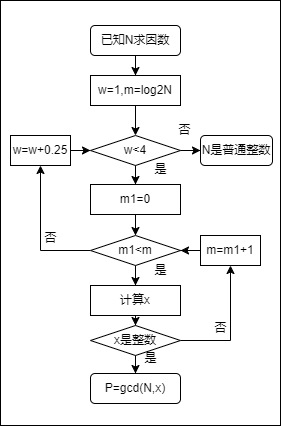

The diagram above was exported from draw.io. Its source (the exported page's mxGraphModel, read from the mxfile embedded in the PNG):
<mxGraphModel dx="617" dy="390" grid="1" gridSize="10" guides="1" tooltips="1" connect="1" arrows="1" fold="1" page="1" pageScale="1" pageWidth="827" pageHeight="1169" math="1" shadow="0">
  <root>
    <mxCell id="0" />
    <mxCell id="1" parent="0" />
    <mxCell id="LVWNP7-b7fzayLiYPQRe-49" value="" style="whiteSpace=wrap;html=1;" vertex="1" parent="1">
      <mxGeometry x="250" y="25" width="280" height="425" as="geometry" />
    </mxCell>
    <mxCell id="LVWNP7-b7fzayLiYPQRe-11" style="edgeStyle=orthogonalEdgeStyle;rounded=0;orthogonalLoop=1;jettySize=auto;html=1;" edge="1" parent="1" source="LVWNP7-b7fzayLiYPQRe-1" target="LVWNP7-b7fzayLiYPQRe-2">
      <mxGeometry relative="1" as="geometry" />
    </mxCell>
    <mxCell id="LVWNP7-b7fzayLiYPQRe-1" value="已知N求因数" style="rounded=1;whiteSpace=wrap;html=1;" vertex="1" parent="1">
      <mxGeometry x="340" y="50" width="90" height="30" as="geometry" />
    </mxCell>
    <mxCell id="LVWNP7-b7fzayLiYPQRe-12" value="" style="edgeStyle=orthogonalEdgeStyle;rounded=0;orthogonalLoop=1;jettySize=auto;html=1;" edge="1" parent="1" source="LVWNP7-b7fzayLiYPQRe-2" target="LVWNP7-b7fzayLiYPQRe-3">
      <mxGeometry relative="1" as="geometry" />
    </mxCell>
    <mxCell id="LVWNP7-b7fzayLiYPQRe-2" value="w=1,m=log2N" style="rounded=0;whiteSpace=wrap;html=1;" vertex="1" parent="1">
      <mxGeometry x="340" y="100" width="90" height="30" as="geometry" />
    </mxCell>
    <mxCell id="LVWNP7-b7fzayLiYPQRe-13" value="" style="edgeStyle=orthogonalEdgeStyle;rounded=0;orthogonalLoop=1;jettySize=auto;html=1;" edge="1" parent="1" source="LVWNP7-b7fzayLiYPQRe-3" target="LVWNP7-b7fzayLiYPQRe-4">
      <mxGeometry relative="1" as="geometry" />
    </mxCell>
    <mxCell id="LVWNP7-b7fzayLiYPQRe-25" style="edgeStyle=orthogonalEdgeStyle;rounded=0;orthogonalLoop=1;jettySize=auto;html=1;" edge="1" parent="1" source="LVWNP7-b7fzayLiYPQRe-3" target="LVWNP7-b7fzayLiYPQRe-24">
      <mxGeometry relative="1" as="geometry" />
    </mxCell>
    <mxCell id="LVWNP7-b7fzayLiYPQRe-14" value="" style="edgeStyle=orthogonalEdgeStyle;rounded=0;orthogonalLoop=1;jettySize=auto;html=1;" edge="1" parent="1" source="LVWNP7-b7fzayLiYPQRe-4" target="LVWNP7-b7fzayLiYPQRe-5">
      <mxGeometry relative="1" as="geometry" />
    </mxCell>
    <mxCell id="LVWNP7-b7fzayLiYPQRe-4" value="m1=0" style="rounded=0;whiteSpace=wrap;html=1;" vertex="1" parent="1">
      <mxGeometry x="340" y="209" width="90" height="30" as="geometry" />
    </mxCell>
    <mxCell id="LVWNP7-b7fzayLiYPQRe-15" value="" style="edgeStyle=orthogonalEdgeStyle;rounded=0;orthogonalLoop=1;jettySize=auto;html=1;" edge="1" parent="1" source="LVWNP7-b7fzayLiYPQRe-5" target="LVWNP7-b7fzayLiYPQRe-6">
      <mxGeometry relative="1" as="geometry" />
    </mxCell>
    <mxCell id="LVWNP7-b7fzayLiYPQRe-21" style="edgeStyle=orthogonalEdgeStyle;rounded=0;orthogonalLoop=1;jettySize=auto;html=1;" edge="1" parent="1" source="LVWNP7-b7fzayLiYPQRe-5" target="LVWNP7-b7fzayLiYPQRe-18">
      <mxGeometry relative="1" as="geometry" />
    </mxCell>
    <mxCell id="LVWNP7-b7fzayLiYPQRe-5" value="m1&amp;lt;m" style="rhombus;whiteSpace=wrap;html=1;" vertex="1" parent="1">
      <mxGeometry x="340" y="260" width="90" height="30" as="geometry" />
    </mxCell>
    <mxCell id="LVWNP7-b7fzayLiYPQRe-16" value="" style="edgeStyle=orthogonalEdgeStyle;rounded=0;orthogonalLoop=1;jettySize=auto;html=1;" edge="1" parent="1" source="LVWNP7-b7fzayLiYPQRe-6" target="LVWNP7-b7fzayLiYPQRe-7">
      <mxGeometry relative="1" as="geometry" />
    </mxCell>
    <mxCell id="LVWNP7-b7fzayLiYPQRe-6" value="计算x" style="rounded=0;whiteSpace=wrap;html=1;" vertex="1" parent="1">
      <mxGeometry x="340" y="310" width="90" height="30" as="geometry" />
    </mxCell>
    <mxCell id="LVWNP7-b7fzayLiYPQRe-17" value="" style="edgeStyle=orthogonalEdgeStyle;rounded=0;orthogonalLoop=1;jettySize=auto;html=1;" edge="1" parent="1" source="LVWNP7-b7fzayLiYPQRe-7" target="LVWNP7-b7fzayLiYPQRe-8">
      <mxGeometry relative="1" as="geometry" />
    </mxCell>
    <mxCell id="LVWNP7-b7fzayLiYPQRe-28" style="edgeStyle=orthogonalEdgeStyle;rounded=0;orthogonalLoop=1;jettySize=auto;html=1;" edge="1" parent="1" source="LVWNP7-b7fzayLiYPQRe-7" target="LVWNP7-b7fzayLiYPQRe-26">
      <mxGeometry relative="1" as="geometry" />
    </mxCell>
    <mxCell id="LVWNP7-b7fzayLiYPQRe-7" value="x是整数" style="rhombus;whiteSpace=wrap;html=1;" vertex="1" parent="1">
      <mxGeometry x="340" y="350" width="90" height="30" as="geometry" />
    </mxCell>
    <mxCell id="LVWNP7-b7fzayLiYPQRe-8" value="P=gcd(N,x)" style="rounded=1;whiteSpace=wrap;html=1;" vertex="1" parent="1">
      <mxGeometry x="340" y="398" width="90" height="30" as="geometry" />
    </mxCell>
    <mxCell id="LVWNP7-b7fzayLiYPQRe-42" style="edgeStyle=orthogonalEdgeStyle;rounded=0;orthogonalLoop=1;jettySize=auto;html=1;" edge="1" parent="1" source="LVWNP7-b7fzayLiYPQRe-18" target="LVWNP7-b7fzayLiYPQRe-3">
      <mxGeometry relative="1" as="geometry">
        <mxPoint x="380" y="145" as="targetPoint" />
      </mxGeometry>
    </mxCell>
    <mxCell id="LVWNP7-b7fzayLiYPQRe-18" value="w=w+0.25" style="rounded=0;whiteSpace=wrap;html=1;" vertex="1" parent="1">
      <mxGeometry x="260" y="160" width="60" height="30" as="geometry" />
    </mxCell>
    <mxCell id="LVWNP7-b7fzayLiYPQRe-24" value="N是普通整数" style="rounded=1;whiteSpace=wrap;html=1;" vertex="1" parent="1">
      <mxGeometry x="450" y="160" width="72" height="30" as="geometry" />
    </mxCell>
    <mxCell id="LVWNP7-b7fzayLiYPQRe-47" style="edgeStyle=orthogonalEdgeStyle;rounded=0;orthogonalLoop=1;jettySize=auto;html=1;" edge="1" parent="1" source="LVWNP7-b7fzayLiYPQRe-26" target="LVWNP7-b7fzayLiYPQRe-5">
      <mxGeometry relative="1" as="geometry">
        <mxPoint x="380" y="250" as="targetPoint" />
      </mxGeometry>
    </mxCell>
    <mxCell id="LVWNP7-b7fzayLiYPQRe-26" value="m=m1+1" style="rounded=0;whiteSpace=wrap;html=1;" vertex="1" parent="1">
      <mxGeometry x="450" y="260" width="60" height="30" as="geometry" />
    </mxCell>
    <mxCell id="LVWNP7-b7fzayLiYPQRe-32" value="否" style="text;html=1;align=center;verticalAlign=middle;resizable=0;points=[];autosize=1;strokeColor=none;fillColor=none;" vertex="1" parent="1">
      <mxGeometry x="450" y="338" width="40" height="30" as="geometry" />
    </mxCell>
    <mxCell id="LVWNP7-b7fzayLiYPQRe-35" value="是" style="text;html=1;align=center;verticalAlign=middle;resizable=0;points=[];autosize=1;strokeColor=none;fillColor=none;" vertex="1" parent="1">
      <mxGeometry x="380" y="368" width="40" height="30" as="geometry" />
    </mxCell>
    <mxCell id="LVWNP7-b7fzayLiYPQRe-37" value="否" style="text;html=1;align=center;verticalAlign=middle;resizable=0;points=[];autosize=1;strokeColor=none;fillColor=none;" vertex="1" parent="1">
      <mxGeometry x="280" y="248" width="40" height="30" as="geometry" />
    </mxCell>
    <mxCell id="LVWNP7-b7fzayLiYPQRe-38" value="是" style="text;html=1;align=center;verticalAlign=middle;resizable=0;points=[];autosize=1;strokeColor=none;fillColor=none;" vertex="1" parent="1">
      <mxGeometry x="390" y="179" width="40" height="30" as="geometry" />
    </mxCell>
    <mxCell id="LVWNP7-b7fzayLiYPQRe-39" value="是" style="text;html=1;align=center;verticalAlign=middle;resizable=0;points=[];autosize=1;strokeColor=none;fillColor=none;" vertex="1" parent="1">
      <mxGeometry x="390" y="280" width="40" height="30" as="geometry" />
    </mxCell>
    <mxCell id="LVWNP7-b7fzayLiYPQRe-40" value="否" style="text;html=1;align=center;verticalAlign=middle;resizable=0;points=[];autosize=1;strokeColor=none;fillColor=none;" vertex="1" parent="1">
      <mxGeometry x="414" y="140" width="40" height="30" as="geometry" />
    </mxCell>
    <mxCell id="LVWNP7-b7fzayLiYPQRe-3" value="w&amp;lt;4" style="rhombus;whiteSpace=wrap;html=1;" vertex="1" parent="1">
      <mxGeometry x="340" y="160" width="90" height="30" as="geometry" />
    </mxCell>
  </root>
</mxGraphModel>